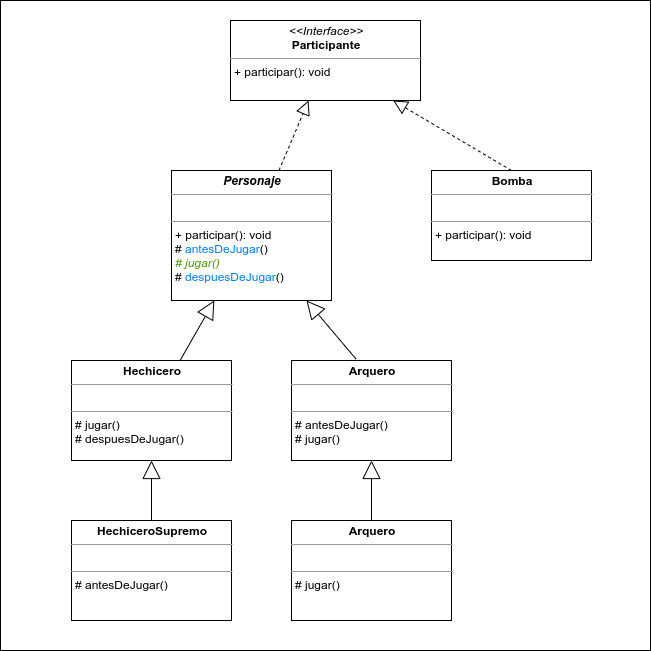

The diagram above was exported from draw.io. Its source (the exported page's mxGraphModel, read from the mxfile embedded in the PNG):
<mxGraphModel dx="1355" dy="697" grid="1" gridSize="10" guides="1" tooltips="1" connect="1" arrows="1" fold="1" page="1" pageScale="1" pageWidth="827" pageHeight="1169" math="0" shadow="0">
  <root>
    <mxCell id="0" />
    <mxCell id="1" parent="0" />
    <mxCell id="2" value="" style="whiteSpace=wrap;html=1;aspect=fixed;" vertex="1" parent="1">
      <mxGeometry x="19" y="770" width="650" height="650" as="geometry" />
    </mxCell>
    <mxCell id="3" value="&lt;p style=&quot;margin: 0px ; margin-top: 4px ; text-align: center&quot;&gt;&lt;i&gt;&amp;lt;&amp;lt;Interface&amp;gt;&amp;gt;&lt;/i&gt;&lt;br&gt;&lt;b&gt;Participante&lt;/b&gt;&lt;/p&gt;&lt;hr size=&quot;1&quot;&gt;&lt;p style=&quot;margin: 0px ; margin-left: 4px&quot;&gt;&lt;/p&gt;&lt;p style=&quot;margin: 0px ; margin-left: 4px&quot;&gt;+ participar(): void&lt;/p&gt;" style="verticalAlign=top;align=left;overflow=fill;fontSize=12;fontFamily=Helvetica;html=1;" vertex="1" parent="1">
      <mxGeometry x="249" y="790" width="190" height="80" as="geometry" />
    </mxCell>
    <mxCell id="4" value="&lt;p style=&quot;margin: 0px ; margin-top: 4px ; text-align: center&quot;&gt;&lt;b&gt;Bomba&lt;/b&gt;&lt;/p&gt;&lt;hr size=&quot;1&quot;&gt;&lt;p style=&quot;margin: 0px ; margin-left: 4px&quot;&gt;&lt;br&gt;&lt;/p&gt;&lt;hr size=&quot;1&quot;&gt;&lt;p style=&quot;margin: 0px ; margin-left: 4px&quot;&gt;+ participar(): void&lt;/p&gt;" style="verticalAlign=top;align=left;overflow=fill;fontSize=12;fontFamily=Helvetica;html=1;" vertex="1" parent="1">
      <mxGeometry x="450" y="940" width="160" height="90" as="geometry" />
    </mxCell>
    <mxCell id="5" value="" style="endArrow=block;dashed=1;endFill=0;endSize=12;html=1;exitX=0.5;exitY=0;exitDx=0;exitDy=0;" edge="1" source="4" target="3" parent="1">
      <mxGeometry width="160" relative="1" as="geometry">
        <mxPoint x="358.59999999999997" y="1002.02" as="sourcePoint" />
        <mxPoint x="79.99999999999994" y="700" as="targetPoint" />
      </mxGeometry>
    </mxCell>
    <mxCell id="6" value="&lt;p style=&quot;margin: 0px ; margin-top: 4px ; text-align: center&quot;&gt;&lt;b&gt;&lt;i&gt;Personaje&lt;/i&gt;&lt;/b&gt;&lt;/p&gt;&lt;hr size=&quot;1&quot;&gt;&lt;p style=&quot;margin: 0px ; margin-left: 4px&quot;&gt;&lt;br&gt;&lt;/p&gt;&lt;hr size=&quot;1&quot;&gt;&lt;p style=&quot;margin: 0px ; margin-left: 4px&quot;&gt;+ participar(): void&lt;/p&gt;&lt;p style=&quot;margin: 0px ; margin-left: 4px&quot;&gt;#&amp;nbsp;&lt;font color=&quot;#007fff&quot;&gt;antesDeJugar&lt;/font&gt;()&lt;/p&gt;&lt;p style=&quot;margin: 0px ; margin-left: 4px&quot;&gt;&lt;i&gt;&lt;font color=&quot;#4d9900&quot;&gt;# jugar()&lt;/font&gt;&lt;/i&gt;&lt;br&gt;&lt;/p&gt;&lt;p style=&quot;margin: 0px ; margin-left: 4px&quot;&gt;#&amp;nbsp;&lt;font color=&quot;#007fff&quot;&gt;despuesDeJugar&lt;/font&gt;()&lt;/p&gt;&lt;p style=&quot;margin: 0px ; margin-left: 4px&quot;&gt;&lt;br&gt;&lt;/p&gt;" style="verticalAlign=top;align=left;overflow=fill;fontSize=12;fontFamily=Helvetica;html=1;" vertex="1" parent="1">
      <mxGeometry x="190" y="940" width="160" height="130" as="geometry" />
    </mxCell>
    <mxCell id="7" value="" style="endArrow=block;dashed=1;endFill=0;endSize=12;html=1;" edge="1" source="6" target="3" parent="1">
      <mxGeometry width="160" relative="1" as="geometry">
        <mxPoint x="510" y="980" as="sourcePoint" />
        <mxPoint x="409.61538461538464" y="890" as="targetPoint" />
      </mxGeometry>
    </mxCell>
    <mxCell id="8" value="&lt;p style=&quot;margin: 0px ; margin-top: 4px ; text-align: center&quot;&gt;&lt;b&gt;Hechicero&lt;/b&gt;&lt;/p&gt;&lt;hr size=&quot;1&quot;&gt;&lt;p style=&quot;margin: 0px ; margin-left: 4px&quot;&gt;&lt;br&gt;&lt;/p&gt;&lt;hr size=&quot;1&quot;&gt;&lt;p style=&quot;margin: 0px ; margin-left: 4px&quot;&gt;&lt;span&gt;# jugar()&lt;/span&gt;&lt;br&gt;&lt;/p&gt;&lt;p style=&quot;margin: 0px ; margin-left: 4px&quot;&gt;# despuesDeJugar()&lt;/p&gt;&lt;p style=&quot;margin: 0px ; margin-left: 4px&quot;&gt;&lt;br&gt;&lt;/p&gt;" style="verticalAlign=top;align=left;overflow=fill;fontSize=12;fontFamily=Helvetica;html=1;" vertex="1" parent="1">
      <mxGeometry x="90" y="1130" width="160" height="100" as="geometry" />
    </mxCell>
    <mxCell id="9" value="" style="endArrow=block;endSize=16;endFill=0;html=1;" edge="1" source="8" target="6" parent="1">
      <mxGeometry width="160" relative="1" as="geometry">
        <mxPoint x="269.6700000000001" y="1137.48" as="sourcePoint" />
        <mxPoint x="270.23" y="1090" as="targetPoint" />
      </mxGeometry>
    </mxCell>
    <mxCell id="10" value="&lt;p style=&quot;margin: 0px ; margin-top: 4px ; text-align: center&quot;&gt;&lt;b&gt;HechiceroSupremo&lt;/b&gt;&lt;/p&gt;&lt;hr size=&quot;1&quot;&gt;&lt;p style=&quot;margin: 0px ; margin-left: 4px&quot;&gt;&lt;br&gt;&lt;/p&gt;&lt;hr size=&quot;1&quot;&gt;&lt;p style=&quot;margin: 0px ; margin-left: 4px&quot;&gt;&lt;span&gt;# antesDeJugar()&lt;/span&gt;&lt;br&gt;&lt;/p&gt;&lt;p style=&quot;margin: 0px ; margin-left: 4px&quot;&gt;&lt;br&gt;&lt;/p&gt;" style="verticalAlign=top;align=left;overflow=fill;fontSize=12;fontFamily=Helvetica;html=1;" vertex="1" parent="1">
      <mxGeometry x="90" y="1290" width="160" height="100" as="geometry" />
    </mxCell>
    <mxCell id="11" value="" style="endArrow=block;endSize=16;endFill=0;html=1;entryX=0.5;entryY=1;entryDx=0;entryDy=0;" edge="1" source="10" target="8" parent="1">
      <mxGeometry width="160" relative="1" as="geometry">
        <mxPoint x="269.67" y="1310" as="sourcePoint" />
        <mxPoint x="269.67" y="1250" as="targetPoint" />
      </mxGeometry>
    </mxCell>
    <mxCell id="12" value="&lt;p style=&quot;margin: 0px ; margin-top: 4px ; text-align: center&quot;&gt;&lt;b&gt;Arquero&lt;/b&gt;&lt;/p&gt;&lt;hr size=&quot;1&quot;&gt;&lt;p style=&quot;margin: 0px ; margin-left: 4px&quot;&gt;&lt;br&gt;&lt;/p&gt;&lt;hr size=&quot;1&quot;&gt;&lt;p style=&quot;margin: 0px 0px 0px 4px&quot;&gt;# antesDeJugar()&lt;/p&gt;&lt;p style=&quot;margin: 0px 0px 0px 4px&quot;&gt;&lt;span&gt;# jugar()&lt;/span&gt;&lt;br&gt;&lt;/p&gt;&lt;p style=&quot;margin: 0px ; margin-left: 4px&quot;&gt;&lt;br&gt;&lt;/p&gt;" style="verticalAlign=top;align=left;overflow=fill;fontSize=12;fontFamily=Helvetica;html=1;" vertex="1" parent="1">
      <mxGeometry x="310" y="1130" width="160" height="100" as="geometry" />
    </mxCell>
    <mxCell id="13" value="" style="endArrow=block;endSize=16;endFill=0;html=1;exitX=0.404;exitY=-0.013;exitDx=0;exitDy=0;exitPerimeter=0;" edge="1" source="12" target="6" parent="1">
      <mxGeometry width="160" relative="1" as="geometry">
        <mxPoint x="320" y="1140" as="sourcePoint" />
        <mxPoint x="320" y="1080" as="targetPoint" />
      </mxGeometry>
    </mxCell>
    <mxCell id="14" value="&lt;p style=&quot;margin: 0px ; margin-top: 4px ; text-align: center&quot;&gt;&lt;b&gt;Arquero&lt;/b&gt;&lt;/p&gt;&lt;hr size=&quot;1&quot;&gt;&lt;p style=&quot;margin: 0px ; margin-left: 4px&quot;&gt;&lt;br&gt;&lt;/p&gt;&lt;hr size=&quot;1&quot;&gt;&lt;p style=&quot;margin: 0px 0px 0px 4px&quot;&gt;&lt;span&gt;# jugar()&lt;/span&gt;&lt;br&gt;&lt;/p&gt;&lt;p style=&quot;margin: 0px ; margin-left: 4px&quot;&gt;&lt;br&gt;&lt;/p&gt;" style="verticalAlign=top;align=left;overflow=fill;fontSize=12;fontFamily=Helvetica;html=1;" vertex="1" parent="1">
      <mxGeometry x="310" y="1290" width="160" height="100" as="geometry" />
    </mxCell>
    <mxCell id="15" value="" style="endArrow=block;endSize=16;endFill=0;html=1;" edge="1" source="14" target="12" parent="1">
      <mxGeometry width="160" relative="1" as="geometry">
        <mxPoint x="280" y="1290" as="sourcePoint" />
        <mxPoint x="280" y="1240" as="targetPoint" />
      </mxGeometry>
    </mxCell>
  </root>
</mxGraphModel>